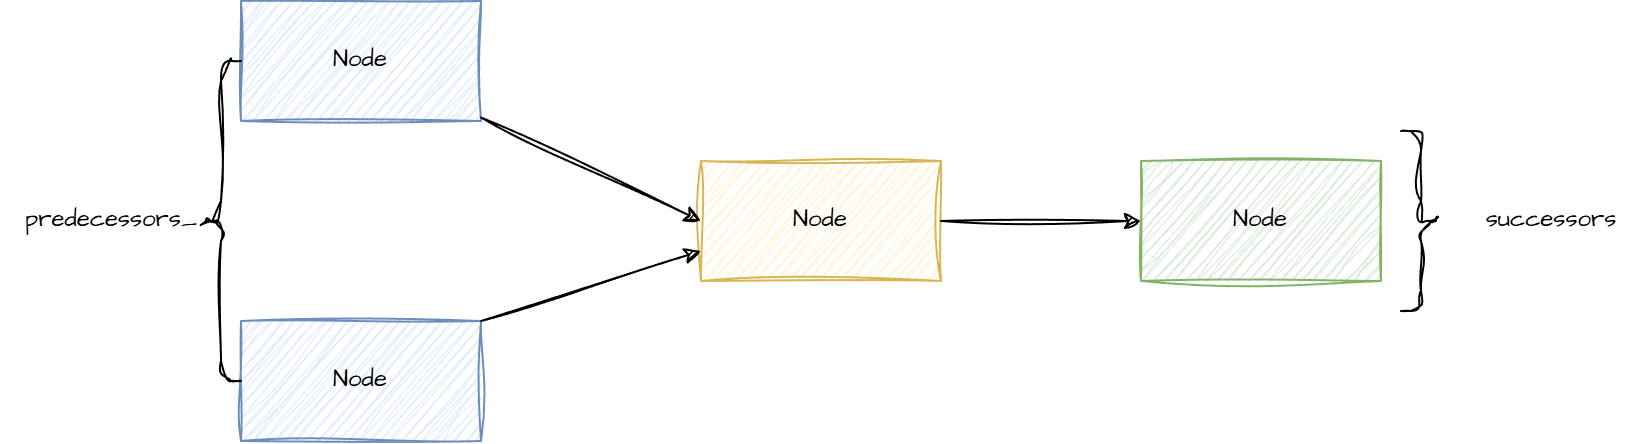

The diagram above was exported from draw.io. Its source (the exported page's mxGraphModel, read from the mxfile embedded in the PNG):
<mxGraphModel dx="2280" dy="1886" grid="1" gridSize="10" guides="1" tooltips="1" connect="1" arrows="1" fold="1" page="1" pageScale="1" pageWidth="850" pageHeight="1100" math="0" shadow="0">
  <root>
    <mxCell id="0" />
    <mxCell id="1" parent="0" />
    <mxCell id="2" value="" style="group" vertex="1" connectable="0" parent="1">
      <mxGeometry x="-370" y="-700" width="820" height="220" as="geometry" />
    </mxCell>
    <mxCell id="3" value="Node" style="rounded=0;whiteSpace=wrap;html=1;sketch=1;hachureGap=4;jiggle=2;curveFitting=1;fontFamily=Architects Daughter;fontSource=https%3A%2F%2Ffonts.googleapis.com%2Fcss%3Ffamily%3DArchitects%2BDaughter;fillColor=#dae8fc;strokeColor=#6c8ebf;" vertex="1" parent="2">
      <mxGeometry x="120" width="120" height="60" as="geometry" />
    </mxCell>
    <mxCell id="4" value="Node" style="rounded=0;whiteSpace=wrap;html=1;sketch=1;hachureGap=4;jiggle=2;curveFitting=1;fontFamily=Architects Daughter;fontSource=https%3A%2F%2Ffonts.googleapis.com%2Fcss%3Ffamily%3DArchitects%2BDaughter;fillColor=#dae8fc;strokeColor=#6c8ebf;" vertex="1" parent="2">
      <mxGeometry x="120" y="160" width="120" height="60" as="geometry" />
    </mxCell>
    <mxCell id="5" value="Node" style="rounded=0;whiteSpace=wrap;html=1;sketch=1;hachureGap=4;jiggle=2;curveFitting=1;fontFamily=Architects Daughter;fontSource=https%3A%2F%2Ffonts.googleapis.com%2Fcss%3Ffamily%3DArchitects%2BDaughter;fillColor=#fff2cc;strokeColor=#d6b656;" vertex="1" parent="2">
      <mxGeometry x="350" y="80" width="120" height="60" as="geometry" />
    </mxCell>
    <mxCell id="6" value="" style="endArrow=classic;html=1;rounded=0;sketch=1;hachureGap=4;jiggle=2;curveFitting=1;fontFamily=Architects Daughter;fontSource=https%3A%2F%2Ffonts.googleapis.com%2Fcss%3Ffamily%3DArchitects%2BDaughter;entryX=0;entryY=0.5;entryDx=0;entryDy=0;" edge="1" parent="2" source="3" target="5">
      <mxGeometry width="50" height="50" relative="1" as="geometry">
        <mxPoint x="340" y="-10" as="sourcePoint" />
        <mxPoint x="420" y="30" as="targetPoint" />
      </mxGeometry>
    </mxCell>
    <mxCell id="7" value="" style="endArrow=classic;html=1;rounded=0;sketch=1;hachureGap=4;jiggle=2;curveFitting=1;fontFamily=Architects Daughter;fontSource=https%3A%2F%2Ffonts.googleapis.com%2Fcss%3Ffamily%3DArchitects%2BDaughter;entryX=0;entryY=0.75;entryDx=0;entryDy=0;exitX=1;exitY=0;exitDx=0;exitDy=0;" edge="1" parent="2" source="4" target="5">
      <mxGeometry width="50" height="50" relative="1" as="geometry">
        <mxPoint x="250" y="67" as="sourcePoint" />
        <mxPoint x="410" y="140" as="targetPoint" />
      </mxGeometry>
    </mxCell>
    <mxCell id="8" value="predecessors_" style="text;html=1;align=center;verticalAlign=middle;resizable=0;points=[];autosize=1;strokeColor=none;fillColor=none;fontFamily=Architects Daughter;fontSource=https%3A%2F%2Ffonts.googleapis.com%2Fcss%3Ffamily%3DArchitects%2BDaughter;" vertex="1" parent="2">
      <mxGeometry y="95" width="110" height="30" as="geometry" />
    </mxCell>
    <mxCell id="9" value="" style="shape=curlyBracket;whiteSpace=wrap;html=1;rounded=1;labelPosition=left;verticalLabelPosition=middle;align=right;verticalAlign=middle;sketch=1;hachureGap=4;jiggle=2;curveFitting=1;fontFamily=Architects Daughter;fontSource=https%3A%2F%2Ffonts.googleapis.com%2Fcss%3Ffamily%3DArchitects%2BDaughter;" vertex="1" parent="2">
      <mxGeometry x="100" y="30" width="20" height="160" as="geometry" />
    </mxCell>
    <mxCell id="10" value="Node" style="rounded=0;whiteSpace=wrap;html=1;sketch=1;hachureGap=4;jiggle=2;curveFitting=1;fontFamily=Architects Daughter;fontSource=https%3A%2F%2Ffonts.googleapis.com%2Fcss%3Ffamily%3DArchitects%2BDaughter;fillColor=#d5e8d4;strokeColor=#82b366;" vertex="1" parent="2">
      <mxGeometry x="570" y="80" width="120" height="60" as="geometry" />
    </mxCell>
    <mxCell id="11" value="" style="edgeStyle=orthogonalEdgeStyle;rounded=0;sketch=1;hachureGap=4;jiggle=2;curveFitting=1;orthogonalLoop=1;jettySize=auto;html=1;fontFamily=Architects Daughter;fontSource=https%3A%2F%2Ffonts.googleapis.com%2Fcss%3Ffamily%3DArchitects%2BDaughter;" edge="1" parent="2" source="5" target="10">
      <mxGeometry relative="1" as="geometry" />
    </mxCell>
    <mxCell id="12" value="" style="shape=curlyBracket;whiteSpace=wrap;html=1;rounded=1;labelPosition=left;verticalLabelPosition=middle;align=right;verticalAlign=middle;sketch=1;hachureGap=4;jiggle=2;curveFitting=1;fontFamily=Architects Daughter;fontSource=https%3A%2F%2Ffonts.googleapis.com%2Fcss%3Ffamily%3DArchitects%2BDaughter;rotation=-180;" vertex="1" parent="2">
      <mxGeometry x="700" y="65" width="20" height="90" as="geometry" />
    </mxCell>
    <mxCell id="13" value="successors" style="text;html=1;align=center;verticalAlign=middle;resizable=0;points=[];autosize=1;strokeColor=none;fillColor=none;fontFamily=Architects Daughter;fontSource=https%3A%2F%2Ffonts.googleapis.com%2Fcss%3Ffamily%3DArchitects%2BDaughter;" vertex="1" parent="2">
      <mxGeometry x="730" y="95" width="90" height="30" as="geometry" />
    </mxCell>
  </root>
</mxGraphModel>